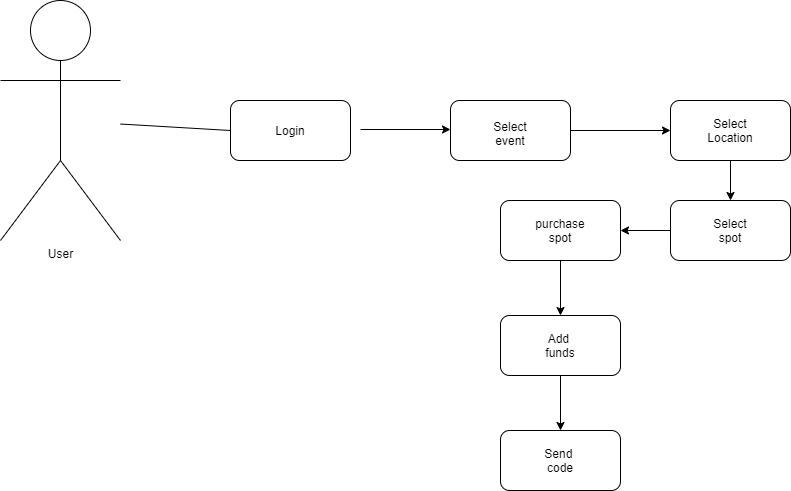

The diagram above was exported from draw.io. Its source (the exported page's mxGraphModel, read from the mxfile embedded in the PNG):
<mxGraphModel dx="2062" dy="1154" grid="1" gridSize="10" guides="1" tooltips="1" connect="1" arrows="1" fold="1" page="1" pageScale="1" pageWidth="1169" pageHeight="826" background="#ffffff" math="0" shadow="0">
  <root>
    <mxCell id="0" />
    <mxCell id="1" parent="0" />
    <mxCell id="LBcNvPagZwDWCZqxyyEo-42" value="User&lt;br&gt;" style="shape=umlActor;verticalLabelPosition=bottom;verticalAlign=top;html=1;outlineConnect=0;" vertex="1" parent="1">
      <mxGeometry x="130" y="100" width="120" height="240" as="geometry" />
    </mxCell>
    <mxCell id="LBcNvPagZwDWCZqxyyEo-44" value="" style="endArrow=none;html=1;exitX=0;exitY=0.5;exitDx=0;exitDy=0;" edge="1" parent="1" source="LBcNvPagZwDWCZqxyyEo-46" target="LBcNvPagZwDWCZqxyyEo-42">
      <mxGeometry width="50" height="50" relative="1" as="geometry">
        <mxPoint x="350" y="310" as="sourcePoint" />
        <mxPoint x="240" y="230" as="targetPoint" />
      </mxGeometry>
    </mxCell>
    <mxCell id="LBcNvPagZwDWCZqxyyEo-46" value="" style="rounded=1;whiteSpace=wrap;html=1;" vertex="1" parent="1">
      <mxGeometry x="360" y="200" width="120" height="60" as="geometry" />
    </mxCell>
    <mxCell id="LBcNvPagZwDWCZqxyyEo-47" value="Login" style="text;html=1;strokeColor=none;fillColor=none;align=center;verticalAlign=middle;whiteSpace=wrap;rounded=0;" vertex="1" parent="1">
      <mxGeometry x="390" y="215" width="60" height="30" as="geometry" />
    </mxCell>
    <mxCell id="LBcNvPagZwDWCZqxyyEo-48" value="" style="endArrow=classic;html=1;" edge="1" parent="1">
      <mxGeometry width="50" height="50" relative="1" as="geometry">
        <mxPoint x="490" y="229" as="sourcePoint" />
        <mxPoint x="580" y="229" as="targetPoint" />
      </mxGeometry>
    </mxCell>
    <mxCell id="LBcNvPagZwDWCZqxyyEo-49" value="" style="rounded=1;whiteSpace=wrap;html=1;" vertex="1" parent="1">
      <mxGeometry x="580" y="200" width="120" height="60" as="geometry" />
    </mxCell>
    <mxCell id="LBcNvPagZwDWCZqxyyEo-50" value="Select event" style="text;html=1;strokeColor=none;fillColor=none;align=center;verticalAlign=middle;whiteSpace=wrap;rounded=0;" vertex="1" parent="1">
      <mxGeometry x="610" y="220" width="60" height="25" as="geometry" />
    </mxCell>
    <mxCell id="LBcNvPagZwDWCZqxyyEo-51" value="" style="rounded=1;whiteSpace=wrap;html=1;" vertex="1" parent="1">
      <mxGeometry x="800" y="200" width="120" height="60" as="geometry" />
    </mxCell>
    <mxCell id="LBcNvPagZwDWCZqxyyEo-52" value="&amp;nbsp;Select&amp;nbsp;&lt;br&gt;Location" style="text;html=1;strokeColor=none;fillColor=none;align=center;verticalAlign=middle;whiteSpace=wrap;rounded=0;" vertex="1" parent="1">
      <mxGeometry x="830" y="215" width="60" height="30" as="geometry" />
    </mxCell>
    <mxCell id="LBcNvPagZwDWCZqxyyEo-53" value="" style="endArrow=classic;html=1;entryX=0;entryY=0.5;entryDx=0;entryDy=0;exitX=1;exitY=0.5;exitDx=0;exitDy=0;" edge="1" parent="1" source="LBcNvPagZwDWCZqxyyEo-49" target="LBcNvPagZwDWCZqxyyEo-51">
      <mxGeometry width="50" height="50" relative="1" as="geometry">
        <mxPoint x="615" y="320" as="sourcePoint" />
        <mxPoint x="665" y="270" as="targetPoint" />
      </mxGeometry>
    </mxCell>
    <mxCell id="LBcNvPagZwDWCZqxyyEo-54" value="" style="rounded=1;whiteSpace=wrap;html=1;" vertex="1" parent="1">
      <mxGeometry x="800" y="300" width="120" height="60" as="geometry" />
    </mxCell>
    <mxCell id="LBcNvPagZwDWCZqxyyEo-55" value="Select spot" style="text;html=1;strokeColor=none;fillColor=none;align=center;verticalAlign=middle;whiteSpace=wrap;rounded=0;" vertex="1" parent="1">
      <mxGeometry x="840" y="320" width="40" height="20" as="geometry" />
    </mxCell>
    <mxCell id="LBcNvPagZwDWCZqxyyEo-56" value="" style="endArrow=classic;html=1;exitX=0.5;exitY=1;exitDx=0;exitDy=0;" edge="1" parent="1" source="LBcNvPagZwDWCZqxyyEo-51" target="LBcNvPagZwDWCZqxyyEo-54">
      <mxGeometry width="50" height="50" relative="1" as="geometry">
        <mxPoint x="840" y="310" as="sourcePoint" />
        <mxPoint x="890" y="290" as="targetPoint" />
      </mxGeometry>
    </mxCell>
    <mxCell id="LBcNvPagZwDWCZqxyyEo-57" value="" style="rounded=1;whiteSpace=wrap;html=1;" vertex="1" parent="1">
      <mxGeometry x="630" y="300" width="120" height="60" as="geometry" />
    </mxCell>
    <mxCell id="LBcNvPagZwDWCZqxyyEo-58" value="purchase&lt;br&gt;spot" style="text;html=1;strokeColor=none;fillColor=none;align=center;verticalAlign=middle;whiteSpace=wrap;rounded=0;" vertex="1" parent="1">
      <mxGeometry x="660" y="315" width="60" height="30" as="geometry" />
    </mxCell>
    <mxCell id="LBcNvPagZwDWCZqxyyEo-59" value="" style="endArrow=classic;html=1;exitX=0;exitY=0.5;exitDx=0;exitDy=0;entryX=1;entryY=0.5;entryDx=0;entryDy=0;" edge="1" parent="1" source="LBcNvPagZwDWCZqxyyEo-54" target="LBcNvPagZwDWCZqxyyEo-57">
      <mxGeometry width="50" height="50" relative="1" as="geometry">
        <mxPoint x="840" y="400" as="sourcePoint" />
        <mxPoint x="700" y="390" as="targetPoint" />
      </mxGeometry>
    </mxCell>
    <mxCell id="LBcNvPagZwDWCZqxyyEo-60" value="" style="rounded=1;whiteSpace=wrap;html=1;" vertex="1" parent="1">
      <mxGeometry x="630" y="415" width="120" height="60" as="geometry" />
    </mxCell>
    <mxCell id="LBcNvPagZwDWCZqxyyEo-61" value="Add&amp;nbsp;&lt;br&gt;funds" style="text;html=1;strokeColor=none;fillColor=none;align=center;verticalAlign=middle;whiteSpace=wrap;rounded=0;" vertex="1" parent="1">
      <mxGeometry x="660" y="430" width="60" height="30" as="geometry" />
    </mxCell>
    <mxCell id="LBcNvPagZwDWCZqxyyEo-62" value="" style="endArrow=classic;html=1;exitX=0.5;exitY=1;exitDx=0;exitDy=0;entryX=0.5;entryY=0;entryDx=0;entryDy=0;" edge="1" parent="1" source="LBcNvPagZwDWCZqxyyEo-57" target="LBcNvPagZwDWCZqxyyEo-60">
      <mxGeometry width="50" height="50" relative="1" as="geometry">
        <mxPoint x="560" y="580" as="sourcePoint" />
        <mxPoint x="560" y="620" as="targetPoint" />
      </mxGeometry>
    </mxCell>
    <mxCell id="LBcNvPagZwDWCZqxyyEo-63" value="" style="rounded=1;whiteSpace=wrap;html=1;" vertex="1" parent="1">
      <mxGeometry x="630" y="530" width="120" height="60" as="geometry" />
    </mxCell>
    <mxCell id="LBcNvPagZwDWCZqxyyEo-65" value="" style="endArrow=classic;html=1;exitX=0.5;exitY=1;exitDx=0;exitDy=0;entryX=0.5;entryY=0;entryDx=0;entryDy=0;" edge="1" parent="1" source="LBcNvPagZwDWCZqxyyEo-60" target="LBcNvPagZwDWCZqxyyEo-63">
      <mxGeometry width="50" height="50" relative="1" as="geometry">
        <mxPoint x="560" y="580" as="sourcePoint" />
        <mxPoint x="610" y="530" as="targetPoint" />
      </mxGeometry>
    </mxCell>
    <mxCell id="LBcNvPagZwDWCZqxyyEo-66" value="Send&amp;nbsp;&lt;br&gt;code" style="text;html=1;strokeColor=none;fillColor=none;align=center;verticalAlign=middle;whiteSpace=wrap;rounded=0;" vertex="1" parent="1">
      <mxGeometry x="660" y="545" width="60" height="30" as="geometry" />
    </mxCell>
  </root>
</mxGraphModel>